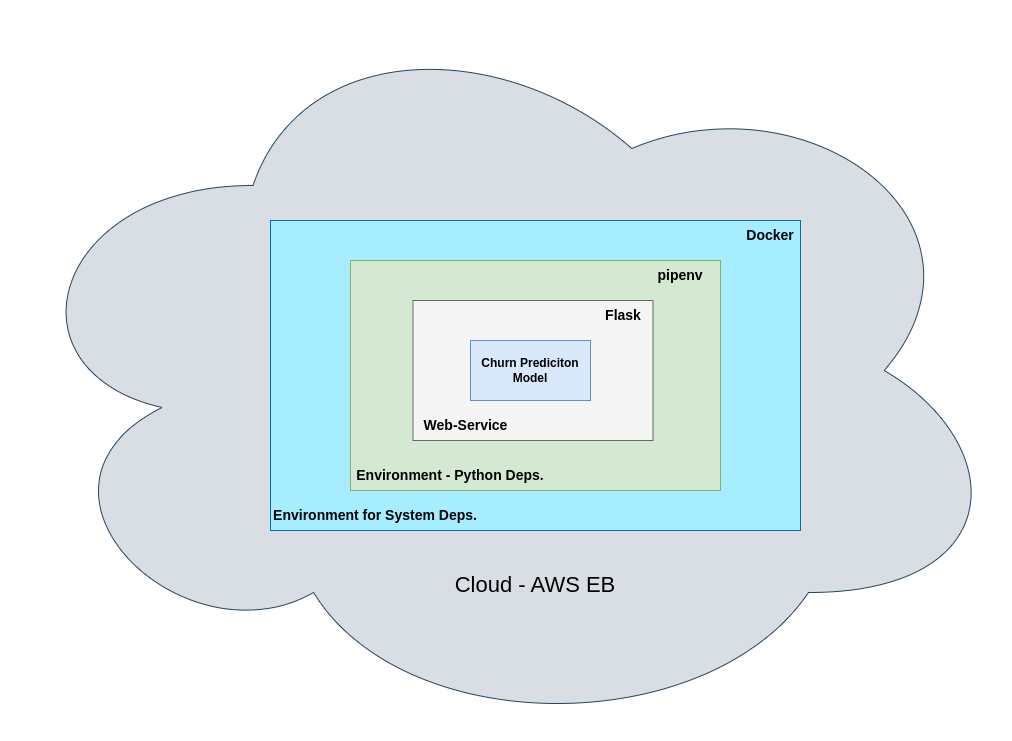

The diagram above was exported from draw.io. Its source (the exported page's mxGraphModel, read from the mxfile embedded in the PNG):
<mxGraphModel dx="1482" dy="1003" grid="1" gridSize="10" guides="1" tooltips="1" connect="1" arrows="1" fold="1" page="1" pageScale="1" pageWidth="850" pageHeight="1100" math="0" shadow="0">
  <root>
    <mxCell id="0" />
    <mxCell id="1" parent="0" />
    <mxCell id="fJJUnzFq6RZkjm2_FCQN-12" value="" style="ellipse;shape=cloud;whiteSpace=wrap;html=1;fillColor=#D8DEE3;strokeColor=#23445d;" vertex="1" parent="1">
      <mxGeometry x="-100" y="290" width="1010" height="740" as="geometry" />
    </mxCell>
    <mxCell id="fJJUnzFq6RZkjm2_FCQN-8" value="" style="rounded=0;whiteSpace=wrap;html=1;fillColor=#A6EDFF;fontColor=#ffffff;strokeColor=#006EAF;" vertex="1" parent="1">
      <mxGeometry x="170" y="510" width="530" height="310" as="geometry" />
    </mxCell>
    <mxCell id="fJJUnzFq6RZkjm2_FCQN-5" value="s" style="rounded=0;whiteSpace=wrap;html=1;fillColor=#d5e8d4;strokeColor=#82b366;" vertex="1" parent="1">
      <mxGeometry x="250" y="550" width="370" height="230" as="geometry" />
    </mxCell>
    <mxCell id="fJJUnzFq6RZkjm2_FCQN-2" value="" style="rounded=0;whiteSpace=wrap;html=1;fillColor=#f5f5f5;fontColor=#333333;strokeColor=#666666;" vertex="1" parent="1">
      <mxGeometry x="312.5" y="590" width="240" height="140" as="geometry" />
    </mxCell>
    <mxCell id="fJJUnzFq6RZkjm2_FCQN-1" value="&lt;b&gt;Churn Prediciton&lt;br&gt;Model&lt;/b&gt;" style="rounded=0;whiteSpace=wrap;html=1;fillColor=#dae8fc;strokeColor=#6c8ebf;" vertex="1" parent="1">
      <mxGeometry x="370" y="630" width="120" height="60" as="geometry" />
    </mxCell>
    <mxCell id="fJJUnzFq6RZkjm2_FCQN-3" value="&lt;b&gt;&lt;font style=&quot;font-size: 14px;&quot;&gt;Flask&lt;/font&gt;&lt;/b&gt;" style="text;html=1;strokeColor=none;fillColor=none;align=center;verticalAlign=middle;whiteSpace=wrap;rounded=0;" vertex="1" parent="1">
      <mxGeometry x="492.5" y="590" width="60" height="30" as="geometry" />
    </mxCell>
    <mxCell id="fJJUnzFq6RZkjm2_FCQN-4" value="&lt;b&gt;&lt;font style=&quot;font-size: 14px;&quot;&gt;Web-Service&lt;/font&gt;&lt;/b&gt;" style="text;html=1;strokeColor=none;fillColor=none;align=center;verticalAlign=middle;whiteSpace=wrap;rounded=0;" vertex="1" parent="1">
      <mxGeometry x="307.5" y="700" width="115" height="30" as="geometry" />
    </mxCell>
    <mxCell id="fJJUnzFq6RZkjm2_FCQN-6" value="&lt;b&gt;&lt;font style=&quot;font-size: 14px;&quot;&gt;pipenv&lt;/font&gt;&lt;/b&gt;" style="text;html=1;strokeColor=none;fillColor=none;align=center;verticalAlign=middle;whiteSpace=wrap;rounded=0;" vertex="1" parent="1">
      <mxGeometry x="550" y="550" width="60" height="30" as="geometry" />
    </mxCell>
    <mxCell id="fJJUnzFq6RZkjm2_FCQN-7" value="&lt;span style=&quot;font-size: 14px;&quot;&gt;&lt;b&gt;Environment - Python Deps.&lt;/b&gt;&lt;/span&gt;" style="text;html=1;strokeColor=none;fillColor=none;align=center;verticalAlign=middle;whiteSpace=wrap;rounded=0;" vertex="1" parent="1">
      <mxGeometry x="250" y="750" width="200" height="30" as="geometry" />
    </mxCell>
    <mxCell id="fJJUnzFq6RZkjm2_FCQN-10" value="&lt;span style=&quot;font-size: 14px;&quot;&gt;&lt;b&gt;Environment for System Deps.&lt;/b&gt;&lt;/span&gt;" style="text;html=1;strokeColor=none;fillColor=none;align=center;verticalAlign=middle;whiteSpace=wrap;rounded=0;" vertex="1" parent="1">
      <mxGeometry x="170" y="790" width="210" height="30" as="geometry" />
    </mxCell>
    <mxCell id="fJJUnzFq6RZkjm2_FCQN-11" value="&lt;b&gt;&lt;font style=&quot;font-size: 14px;&quot;&gt;Docker&lt;/font&gt;&lt;/b&gt;" style="text;html=1;strokeColor=none;fillColor=none;align=center;verticalAlign=middle;whiteSpace=wrap;rounded=0;" vertex="1" parent="1">
      <mxGeometry x="640" y="510" width="60" height="30" as="geometry" />
    </mxCell>
    <mxCell id="fJJUnzFq6RZkjm2_FCQN-13" value="&lt;span style=&quot;font-size: 22px;&quot;&gt;Cloud - AWS EB&lt;br&gt;&lt;/span&gt;" style="text;html=1;strokeColor=none;fillColor=none;align=center;verticalAlign=middle;whiteSpace=wrap;rounded=0;" vertex="1" parent="1">
      <mxGeometry x="295" y="860" width="280" height="30" as="geometry" />
    </mxCell>
  </root>
</mxGraphModel>